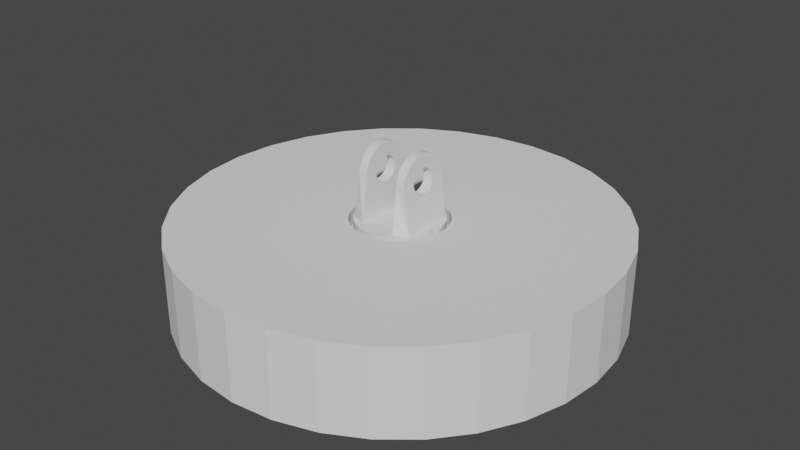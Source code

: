 # Source: RobotArmBase.blend  (saved by Blender 3.4.6; exported with 4.5.12 LTS)
import bpy
from mathutils import Matrix  # noqa: F401  (used for matrix-valued properties, if any)

bpy.ops.wm.read_factory_settings(use_empty=True)
scene = bpy.context.scene
scene.name = 'Scene'

# ---- collections
col_collection = bpy.data.collections.new('Collection'); scene.collection.children.link(col_collection)

# ---- world
world_world = bpy.data.worlds.new('World'); scene.world = world_world
world_world.use_nodes = True; world_world.node_tree.nodes.clear()
_N = world_world.node_tree.nodes; _L = world_world.node_tree.links
n0 = _N.new('ShaderNodeOutputWorld'); n0.name = 'World Output'; n0.location = (300, 300)
n1 = _N.new('ShaderNodeBackground'); n1.name = 'Background'; n1.location = (10, 300)
n1.inputs[0].default_value = (0.05088, 0.05088, 0.05088, 1.0)
_L.new(n1.outputs[0], n0.inputs[0])
n0.is_active_output = True
world_world.color = (0.05088, 0.05088, 0.05088)
world_world.use_sun_shadow = False
world_world.sun_shadow_jitter_overblur = 0.0

# ---- meshes
me_cylinder = bpy.data.meshes.new('Cylinder')
me_cylinder.from_pydata([(0.0, 1.0, -1.0), (0.0, 0.22, 0.6115), (0.0, 1.0, 1.0), (0.1951, 0.9808, -1.0), (0.04292, 0.2158, 0.6115), (0.1951, 0.9808, 1.0), (0.3827, 0.9239, -1.0), (0.08419, 0.2033, 0.6115), (0.3827, 0.9239, 1.0), (0.5556, 0.8315, -1.0), (0.1222, 0.1829, 0.6115), (0.5556, 0.8315, 1.0), (0.7071, 0.7071, -1.0), (0.1556, 0.1556, 0.6115), (0.7071, 0.7071, 1.0), (0.8315, 0.5556, -1.0), (0.1829, 0.1222, 0.6115), (0.8315, 0.5556, 1.0), (0.9239, 0.3827, -1.0), (0.2033, 0.08419, 0.6115), (0.9239, 0.3827, 1.0), (0.9808, 0.1951, -1.0), (0.2158, 0.04292, 0.6115), (0.9808, 0.1951, 1.0), (1.0, 0.0, -1.0), (0.22, 0.0, 0.6115), (1.0, 0.0, 1.0), (0.9808, -0.1951, -1.0), (0.2158, -0.04292, 0.6115), (0.9808, -0.1951, 1.0), (0.2033, -0.08419, 0.6115), (0.9239, -0.3827, -1.0), (0.9239, -0.3827, 1.0), (0.8315, -0.5556, -1.0), (0.1829, -0.1222, 0.6115), (0.8315, -0.5556, 1.0), (0.7071, -0.7071, -1.0), (0.1556, -0.1556, 0.6115), (0.7071, -0.7071, 1.0), (0.5556, -0.8315, -1.0), (0.1222, -0.1829, 0.6115), (0.5556, -0.8315, 1.0), (0.3827, -0.9239, -1.0), (0.08419, -0.2033, 0.6115), (0.3827, -0.9239, 1.0), (0.04292, -0.2158, 0.6115), (0.1951, -0.9808, -1.0), (0.1951, -0.9808, 1.0), (0.0, -1.0, -1.0), (0.0, -0.22, 0.6115), (0.0, -1.0, 1.0), (-0.1951, -0.9808, -1.0), (-0.04292, -0.2158, 0.6115), (-0.1951, -0.9808, 1.0), (-0.3827, -0.9239, -1.0), (-0.08419, -0.2033, 0.6115), (-0.3827, -0.9239, 1.0), (-0.5556, -0.8315, -1.0), (-0.1222, -0.1829, 0.6115), (-0.5556, -0.8315, 1.0), (-0.7071, -0.7071, -1.0), (-0.1556, -0.1556, 0.6115), (-0.7071, -0.7071, 1.0), (-0.8315, -0.5556, -1.0), (-0.1829, -0.1222, 0.6115), (-0.8315, -0.5556, 1.0), (-0.9239, -0.3827, -1.0), (-0.2033, -0.08419, 0.6115), (-0.9239, -0.3827, 1.0), (-0.9808, -0.1951, -1.0), (-0.2158, -0.04292, 0.6115), (-0.9808, -0.1951, 1.0), (-1.0, 0.0, -1.0), (-0.22, 0.0, 0.6115), (-1.0, 0.0, 1.0), (-0.9808, 0.1951, -1.0), (-0.2158, 0.04292, 0.6115), (-0.9808, 0.1951, 1.0), (-0.9239, 0.3827, -1.0), (-0.2033, 0.08419, 0.6115), (-0.9239, 0.3827, 1.0), (-0.8315, 0.5556, -1.0), (-0.1829, 0.1222, 0.6115), (-0.8315, 0.5556, 1.0), (-0.7071, 0.7071, -1.0), (-0.1556, 0.1556, 0.6115), (-0.7071, 0.7071, 1.0), (-0.5556, 0.8315, -1.0), (-0.1222, 0.1829, 0.6115), (-0.5556, 0.8315, 1.0), (-0.3827, 0.9239, -1.0), (-0.08419, 0.2033, 0.6115), (-0.3827, 0.9239, 1.0), (-0.1951, 0.9808, -1.0), (-0.04292, 0.2158, 0.6115), (-0.1951, 0.9808, 1.0), (-0.22, 0.0, 1.0), (-0.2158, 0.04292, 1.0), (-0.2158, -0.04292, 1.0), (-0.1829, -0.1222, 1.0), (-0.1829, 0.1222, 1.0), (-0.1556, -0.1556, 1.0), (-0.2033, -0.08419, 1.0), (-0.2033, 0.08419, 1.0), (-0.1222, -0.1829, 1.0), (-0.1222, 0.1829, 1.0), (-0.04292, 0.2158, 1.0), (0.04292, 0.2158, 1.0), (0.0, 0.22, 1.0), (-0.08419, -0.2033, 1.0), (-0.08419, 0.2033, 1.0), (-0.1556, 0.1556, 1.0), (-0.04292, -0.2158, 1.0), (0.04292, -0.2158, 1.0), (0.0, -0.22, 1.0), (0.1222, 0.1829, 1.0), (0.1222, -0.1829, 1.0), (0.08419, 0.2033, 1.0), (0.08419, -0.2033, 1.0), (0.1829, -0.1222, 1.0), (0.1829, 0.1222, 1.0), (0.22, 0.0, 1.0), (0.2158, -0.04292, 1.0), (0.2158, 0.04292, 1.0), (0.2033, 0.08419, 1.0), (0.1556, -0.1556, 1.0), (0.2033, -0.08419, 1.0), (0.1556, 0.1556, 1.0)], [], [(0, 2, 5, 3), (3, 5, 8, 6), (6, 8, 11, 9), (9, 11, 14, 12), (12, 14, 17, 15), (15, 17, 20, 18), (18, 20, 23, 21), (21, 23, 26, 24), (24, 26, 29, 27), (27, 29, 32, 31), (31, 32, 35, 33), (33, 35, 38, 36), (36, 38, 41, 39), (39, 41, 44, 42), (42, 44, 47, 46), (46, 47, 50, 48), (48, 50, 53, 51), (51, 53, 56, 54), (54, 56, 59, 57), (57, 59, 62, 60), (60, 62, 65, 63), (63, 65, 68, 66), (66, 68, 71, 69), (69, 71, 74, 72), (72, 74, 77, 75), (75, 77, 80, 78), (78, 80, 83, 81), (81, 83, 86, 84), (84, 86, 89, 87), (87, 89, 92, 90), (92, 89, 86, 83, 80, 103, 100, 111, 105, 110, 106, 108, 107, 117, 8, 5, 2, 95), (68, 65, 62, 59, 56, 53, 50, 47, 44, 41, 38, 35, 32, 29, 26, 23, 20, 17, 14, 11, 8, 117, 115, 127, 120, 124, 123, 121, 122, 126, 119, 125, 116, 118, 113, 114, 112, 109, 104, 101, 99, 102, 98, 96, 97, 103, 80, 77, 74, 71), (90, 92, 95, 93), (93, 95, 2, 0), (93, 0, 3, 6, 9, 12, 15, 18, 21, 24, 27, 31, 33, 36, 39, 42, 46, 48, 51, 54, 57, 60, 63, 66, 69, 72, 75, 78, 81, 84, 87, 90), (108, 1, 4, 107), (107, 4, 7, 117), (117, 7, 10, 115), (115, 10, 13, 127), (13, 16, 120, 127), (16, 19, 124, 120), (19, 22, 123, 124), (22, 25, 121, 123), (25, 28, 122, 121), (28, 30, 126, 122), (30, 34, 119, 126), (34, 37, 125, 119), (37, 40, 116, 125), (40, 43, 118, 116), (43, 45, 113, 118), (45, 49, 114, 113), (49, 52, 112, 114), (52, 55, 109, 112), (55, 58, 104, 109), (58, 61, 101, 104), (101, 61, 64, 99), (99, 64, 67, 102), (102, 67, 70, 98), (98, 70, 73, 96), (96, 73, 76, 97), (97, 76, 79, 103), (103, 79, 82, 100), (100, 82, 85, 111), (111, 85, 88, 105), (105, 88, 91, 110), (110, 91, 94, 106), (106, 94, 1, 108), (82, 79, 76, 73, 70, 67, 64, 61, 58, 55, 52, 49, 45, 43, 40, 37, 34, 30, 28, 25, 22, 19, 16, 13, 10, 7, 4, 1, 94, 91, 88, 85)])
me_cylinder.polygons.foreach_set('material_index', [0, 0, 0, 0, 0, 0, 0, 0, 0, 0, 0, 0, 0, 0, 0, 0, 0, 0, 0, 0, 0, 0, 0, 0, 0, 0, 0, 0, 0, 0, 0, 0, 0, 0, 0, 568, 568, 568, 568, 568, 568, 568, 568, 568, 568, 568, 568, 568, 568, 568, 568, 568, 568, 568, 568, 568, 568, 568, 568, 568, 568, 568, 568, 568, 568, 568, 568, 568])
_uv = me_cylinder.uv_layers.new(name='UVMap')
_uv.uv.foreach_set('vector', [1.0, 0.5, 1.0, 1.0, 0.9688, 1.0, 0.9688, 0.5, 0.9688, 0.5, 0.9688, 1.0, 0.9375, 1.0, 0.9375, 0.5, 0.9375, 0.5, 0.9375, 1.0, 0.9062, 1.0, 0.9062, 0.5, 0.9062, 0.5, 0.9062, 1.0, 0.875, 1.0, 0.875, 0.5, 0.875, 0.5, 0.875, 1.0, 0.8438, 1.0, 0.8438, 0.5, 0.8438, 0.5, 0.8438, 1.0, 0.8125, 1.0, 0.8125, 0.5, 0.8125, 0.5, 0.8125, 1.0, 0.7812, 1.0, 0.7812, 0.5, 0.7812, 0.5, 0.7812, 1.0, 0.75, 1.0, 0.75, 0.5, 0.75, 0.5, 0.75, 1.0, 0.7188, 1.0, 0.7188, 0.5, 0.7188, 0.5, 0.7188, 1.0, 0.6875, 1.0, 0.6875, 0.5, 0.6875, 0.5, 0.6875, 1.0, 0.6562, 1.0, 0.6562, 0.5, 0.6562, 0.5, 0.6562, 1.0, 0.625, 1.0, 0.625, 0.5, 0.625, 0.5, 0.625, 1.0, 0.5938, 1.0, 0.5938, 0.5, 0.5938, 0.5, 0.5938, 1.0, 0.5625, 1.0, 0.5625, 0.5, 0.5625, 0.5, 0.5625, 1.0, 0.5312, 1.0, 0.5312, 0.5, 0.5312, 0.5, 0.5312, 1.0, 0.5, 1.0, 0.5, 0.5, 0.5, 0.5, 0.5, 1.0, 0.4688, 1.0, 0.4688, 0.5, 0.4688, 0.5, 0.4688, 1.0, 0.4375, 1.0, 0.4375, 0.5, 0.4375, 0.5, 0.4375, 1.0, 0.4062, 1.0, 0.4062, 0.5, 0.4062, 0.5, 0.4062, 1.0, 0.375, 1.0, 0.375, 0.5, 0.375, 0.5, 0.375, 1.0, 0.3438, 1.0, 0.3438, 0.5, 0.3438, 0.5, 0.3438, 1.0, 0.3125, 1.0, 0.3125, 0.5, 0.3125, 0.5, 0.3125, 1.0, 0.2812, 1.0, 0.2812, 0.5, 0.2812, 0.5, 0.2812, 1.0, 0.25, 1.0, 0.25, 0.5, 0.25, 0.5, 0.25, 1.0, 0.2188, 1.0, 0.2188, 0.5, 0.2188, 0.5, 0.2188, 1.0, 0.1875, 1.0, 0.1875, 0.5, 0.1875, 0.5, 0.1875, 1.0, 0.1562, 1.0, 0.1562, 0.5, 0.1562, 0.5, 0.1562, 1.0, 0.125, 1.0, 0.125, 0.5, 0.125, 0.5, 0.125, 1.0, 0.09375, 1.0, 0.09375, 0.5, 0.09375, 0.5, 0.09375, 1.0, 0.0625, 1.0, 0.0625, 0.5, 0.1582, 0.4717, 0.1167, 0.4496, 0.08029, 0.4197, 0.05045, 0.3833, 0.02827, 0.3418, 0.2012, 0.2702, 0.2061, 0.2793, 0.2127, 0.2873, 0.2207, 0.2939, 0.2298, 0.2988, 0.2397, 0.3018, 0.25, 0.3028, 0.2603, 0.3018, 0.2702, 0.2988, 0.3418, 0.4717, 0.2968, 0.4854, 0.25, 0.49, 0.2032, 0.4854, 0.02827, 0.1582, 0.05045, 0.1167, 0.08029, 0.08029, 0.1167, 0.05045, 0.1582, 0.02827, 0.2032, 0.01461, 0.25, 0.01, 0.2968, 0.01461, 0.3418, 0.02827, 0.3833, 0.05045, 0.4197, 0.08029, 0.4496, 0.1167, 0.4717, 0.1582, 0.4854, 0.2032, 0.49, 0.25, 0.4854, 0.2968, 0.4717, 0.3418, 0.4496, 0.3833, 0.4197, 0.4197, 0.3833, 0.4496, 0.3418, 0.4717, 0.2702, 0.2988, 0.2793, 0.2939, 0.2873, 0.2873, 0.2939, 0.2793, 0.2988, 0.2702, 0.3018, 0.2603, 0.3028, 0.25, 0.3018, 0.2397, 0.2988, 0.2298, 0.2939, 0.2207, 0.2873, 0.2127, 0.2793, 0.2061, 0.2702, 0.2012, 0.2603, 0.1982, 0.25, 0.1972, 0.2397, 0.1982, 0.2298, 0.2012, 0.2207, 0.2061, 0.2127, 0.2127, 0.2061, 0.2207, 0.2012, 0.2298, 0.1982, 0.2397, 0.1972, 0.25, 0.1982, 0.2603, 0.2012, 0.2702, 0.02827, 0.3418, 0.01461, 0.2968, 0.01, 0.25, 0.01461, 0.2032, 0.0625, 0.5, 0.0625, 1.0, 0.03125, 1.0, 0.03125, 0.5, 0.03125, 0.5, 0.03125, 1.0, 0.0, 1.0, 0.0, 0.5, 0.7032, 0.4854, 0.75, 0.49, 0.7968, 0.4854, 0.8418, 0.4717, 0.8833, 0.4496, 0.9197, 0.4197, 0.9496, 0.3833, 0.9717, 0.3418, 0.9854, 0.2968, 0.99, 0.25, 0.9854, 0.2032, 0.9717, 0.1582, 0.9496, 0.1167, 0.9197, 0.08029, 0.8833, 0.05045, 0.8418, 0.02827, 0.7968, 0.01461, 0.75, 0.01, 0.7032, 0.01461, 0.6582, 0.02827, 0.6167, 0.05045, 0.5803, 0.08029, 0.5504, 0.1167, 0.5283, 0.1582, 0.5146, 0.2032, 0.51, 0.25, 0.5146, 0.2968, 0.5283, 0.3418, 0.5504, 0.3833, 0.5803, 0.4197, 0.6167, 0.4496, 0.6582, 0.4717, 1.0, 0.9856, 1.0, 0.5, 0.9688, 0.5, 0.9688, 0.9856, 0.9688, 0.9856, 0.9688, 0.5, 0.9375, 0.5, 0.9375, 0.9856, 0.9375, 0.9856, 0.9375, 0.5, 0.9062, 0.5, 0.9062, 0.9856, 0.9062, 0.9856, 0.9062, 0.5, 0.875, 0.5, 0.875, 0.9856, 0.875, 0.5, 0.8438, 0.5, 0.8438, 0.9856, 0.875, 0.9856, 0.8438, 0.5, 0.8125, 0.5, 0.8125, 0.9856, 0.8438, 0.9856, 0.8125, 0.5, 0.7812, 0.5, 0.7812, 0.9856, 0.8125, 0.9856, 0.7812, 0.5, 0.75, 0.5, 0.75, 0.9856, 0.7812, 0.9856, 0.75, 0.5, 0.7188, 0.5, 0.7188, 0.9856, 0.75, 0.9856, 0.7188, 0.5, 0.6875, 0.5, 0.6875, 0.9856, 0.7188, 0.9856, 0.6875, 0.5, 0.6562, 0.5, 0.6562, 0.9856, 0.6875, 0.9856, 0.6562, 0.5, 0.625, 0.5, 0.625, 0.9856, 0.6562, 0.9856, 0.625, 0.5, 0.5938, 0.5, 0.5938, 0.9856, 0.625, 0.9856, 0.5938, 0.5, 0.5625, 0.5, 0.5625, 0.9856, 0.5938, 0.9856, 0.5625, 0.5, 0.5312, 0.5, 0.5312, 0.9856, 0.5625, 0.9856, 0.5312, 0.5, 0.5, 0.5, 0.5, 0.9856, 0.5312, 0.9856, 0.5, 0.5, 0.4688, 0.5, 0.4688, 0.9856, 0.5, 0.9856, 0.4688, 0.5, 0.4375, 0.5, 0.4375, 0.9856, 0.4688, 0.9856, 0.4375, 0.5, 0.4062, 0.5, 0.4062, 0.9856, 0.4375, 0.9856, 0.4062, 0.5, 0.375, 0.5, 0.375, 0.9856, 0.4062, 0.9856, 0.375, 0.9856, 0.375, 0.5, 0.3438, 0.5, 0.3438, 0.9856, 0.3438, 0.9856, 0.3438, 0.5, 0.3125, 0.5, 0.3125, 0.9856, 0.3125, 0.9856, 0.3125, 0.5, 0.2812, 0.5, 0.2812, 0.9856, 0.2812, 0.9856, 0.2812, 0.5, 0.25, 0.5, 0.25, 0.9856, 0.25, 0.9856, 0.25, 0.5, 0.2188, 0.5, 0.2188, 0.9856, 0.2188, 0.9856, 0.2188, 0.5, 0.1875, 0.5, 0.1875, 0.9856, 0.1875, 0.9856, 0.1875, 0.5, 0.1562, 0.5, 0.1562, 0.9856, 0.1562, 0.9856, 0.1562, 0.5, 0.125, 0.5, 0.125, 0.9856, 0.125, 0.9856, 0.125, 0.5, 0.09375, 0.5, 0.09375, 0.9856, 0.09375, 0.9856, 0.09375, 0.5, 0.0625, 0.5, 0.0625, 0.9856, 0.0625, 0.9856, 0.0625, 0.5, 0.03125, 0.5, 0.03125, 0.9856, 0.03125, 0.9856, 0.03125, 0.5, 0.0, 0.5, 0.0, 0.9856, 0.5504, 0.3833, 0.5283, 0.3418, 0.5146, 0.2968, 0.51, 0.25, 0.5146, 0.2032, 0.5283, 0.1582, 0.5504, 0.1167, 0.5803, 0.08029, 0.6167, 0.05045, 0.6582, 0.02827, 0.7032, 0.01461, 0.75, 0.01, 0.7968, 0.01461, 0.8418, 0.02827, 0.8833, 0.05045, 0.9197, 0.08029, 0.9496, 0.1167, 0.9717, 0.1582, 0.9854, 0.2032, 0.99, 0.25, 0.9854, 0.2968, 0.9717, 0.3418, 0.9496, 0.3833, 0.9197, 0.4197, 0.8833, 0.4496, 0.8418, 0.4717, 0.7968, 0.4854, 0.75, 0.49, 0.7032, 0.4854, 0.6582, 0.4717, 0.6167, 0.4496, 0.5803, 0.4197])
me_cylinder.update()
me_cube_001 = bpy.data.meshes.new('Cube.001')
me_cube_001.from_pydata([(-1.0, -3.634, -1.0), (-1.0, -2.984, 4.2), (-1.0, 3.873, -1.0), (-1.0, 3.114, 4.2), (2.459, -2.984, -1.0), (1.0, -2.984, 4.2), (2.459, 3.114, -1.0), (1.0, 3.114, 4.2), (-1.0, -1.456, 4.016), (-1.0, -1.341, 3.442), (-1.0, -1.438, 4.2), (-1.0, -1.427, 3.724), (-1.0, -1.016, 2.956), (-1.0, -0.2482, 2.545), (-1.0, -0.5296, 2.63), (-1.0, -0.789, 2.769), (-1.0, -1.203, 3.183), (-1.0, 0.337, 2.545), (-1.0, 1.105, 2.956), (-1.0, 0.8778, 2.769), (-1.0, 0.6184, 2.63), (-1.0, 1.43, 3.442), (-1.0, 1.544, 4.016), (-1.0, 1.526, 4.2), (-1.0, 1.292, 3.183), (-1.0, 1.516, 3.724), (-1.0, 0.04439, 2.516), (1.052, -1.456, 4.016), (1.0, -1.438, 4.2), (1.213, -1.341, 3.442), (1.285, -1.203, 3.183), (1.134, -1.427, 3.724), (1.401, -0.789, 2.769), (1.349, -1.016, 2.956), (1.464, -0.2482, 2.545), (1.44, -0.5296, 2.63), (1.44, 0.6184, 2.63), (1.464, 0.337, 2.545), (1.349, 1.105, 2.956), (1.401, 0.8778, 2.769), (1.134, 1.516, 3.724), (1.213, 1.43, 3.442), (1.052, 1.544, 4.016), (1.0, 1.526, 4.2), (1.285, 1.292, 3.183), (1.472, 0.04439, 2.516)], [], [(23, 3, 2, 0, 1, 10, 8, 11, 9, 16, 12, 15, 14, 13, 26, 17, 20, 19, 18, 24, 21, 25, 22), (2, 3, 7, 6), (5, 4, 6, 7, 43, 42, 40, 41, 44, 38, 39, 36, 37, 45, 34, 35, 32, 33, 30, 29, 31, 27, 28), (4, 5, 1, 0), (2, 6, 4, 0), (10, 1, 5, 28), (43, 7, 3, 23), (22, 25, 40, 42), (25, 21, 41, 40), (21, 24, 44, 41), (24, 18, 38, 44), (18, 19, 39, 38), (19, 20, 36, 39), (20, 17, 37, 36), (17, 26, 45, 37), (45, 26, 13, 34), (34, 13, 14, 35), (35, 14, 15, 32), (32, 15, 12, 33), (33, 12, 16, 30), (30, 16, 9, 29), (29, 9, 11, 31), (31, 11, 8, 27), (27, 8, 10, 28), (23, 22, 42, 43)])
me_cube_001.polygons.foreach_set('material_index', [0, 0, 0, 0, 0, 0, 0, 568, 568, 568, 568, 568, 568, 568, 568, 568, 568, 568, 568, 568, 568, 568, 568, 568, 568])
_uv = me_cube_001.uv_layers.new(name='UVMap')
_uv.uv.foreach_set('vector', [0.625, 0.1849, 0.625, 0.25, 0.375, 0.25, 0.375, 0.0, 0.625, 0.0, 0.625, 0.0634, 0.6162, 0.06285, 0.6021, 0.06442, 0.5886, 0.06832, 0.5761, 0.07428, 0.5652, 0.082, 0.5562, 0.09114, 0.5495, 0.1014, 0.5454, 0.1123, 0.544, 0.1236, 0.5454, 0.1349, 0.5495, 0.1459, 0.5562, 0.1562, 0.5652, 0.1654, 0.5761, 0.1733, 0.5886, 0.1794, 0.6021, 0.1835, 0.6162, 0.1853, 0.375, 0.25, 0.625, 0.25, 0.625, 0.5, 0.375, 0.5, 0.625, 0.75, 0.375, 0.75, 0.375, 0.5, 0.625, 0.5, 0.625, 0.5651, 0.6162, 0.5644, 0.6021, 0.5655, 0.5886, 0.569, 0.5761, 0.5747, 0.5652, 0.5824, 0.5562, 0.5917, 0.5495, 0.6023, 0.5454, 0.6139, 0.544, 0.6258, 0.5454, 0.6378, 0.5495, 0.6494, 0.5562, 0.66, 0.5652, 0.6693, 0.5761, 0.677, 0.5886, 0.6827, 0.6021, 0.6862, 0.6162, 0.6873, 0.625, 0.6866, 0.375, 0.75, 0.625, 0.75, 0.625, 1.0, 0.375, 1.0, 0.125, 0.5, 0.375, 0.5, 0.375, 0.75, 0.125, 0.75, 0.875, 0.6866, 0.875, 0.75, 0.625, 0.75, 0.625, 0.6866, 0.625, 0.5651, 0.625, 0.5, 0.875, 0.5, 0.875, 0.5651, 1.0, 0.8796, 0.9688, 0.8796, 0.9688, 0.9419, 1.0, 0.9395, 0.9688, 0.8796, 0.9375, 0.8796, 0.9375, 0.9442, 0.9688, 0.9419, 0.9375, 0.8796, 0.9062, 0.8796, 0.9062, 0.9463, 0.9375, 0.9442, 0.9062, 0.8796, 0.875, 0.8796, 0.875, 0.9482, 0.9062, 0.9463, 0.875, 0.8796, 0.8438, 0.8796, 0.8438, 0.9497, 0.875, 0.9482, 0.8438, 0.8796, 0.8125, 0.8796, 0.8125, 0.9509, 0.8438, 0.9497, 0.8125, 0.8796, 0.7812, 0.8796, 0.7812, 0.9516, 0.8125, 0.9509, 0.7812, 0.8796, 0.75, 0.8796, 0.75, 0.9518, 0.7812, 0.9516, 0.75, 0.9518, 0.75, 0.8796, 0.7188, 0.8796, 0.7188, 0.9516, 0.7188, 0.9516, 0.7188, 0.8796, 0.6875, 0.8796, 0.6875, 0.9509, 0.6875, 0.9509, 0.6875, 0.8796, 0.6562, 0.8796, 0.6562, 0.9497, 0.6562, 0.9497, 0.6562, 0.8796, 0.625, 0.8796, 0.625, 0.9482, 0.625, 0.9482, 0.625, 0.8796, 0.5938, 0.8796, 0.5938, 0.9463, 0.5938, 0.9463, 0.5938, 0.8796, 0.5625, 0.8796, 0.5625, 0.9442, 0.5625, 0.9442, 0.5625, 0.8796, 0.5312, 0.8796, 0.5312, 0.9419, 0.5312, 0.9419, 0.5312, 0.8796, 0.5, 0.8796, 0.5, 0.9395, 0.5, 0.9395, 0.5, 0.8796, 0.4804, 0.8796, 0.4804, 0.938, 0.01962, 0.8796, 0.0, 0.8796, 0.0, 0.9395, 0.01962, 0.938])
me_cube_001.update()
me_cube_002 = bpy.data.meshes.new('Cube.002')
me_cube_002.from_pydata([(-2.354, -2.984, -1.0), (-1.0, -2.984, 4.2), (-2.354, 3.114, -1.0), (-1.0, 3.114, 4.2), (1.0, -3.739, -1.0), (1.0, -2.984, 4.2), (1.0, 3.902, -1.0), (1.0, 3.114, 4.2), (-1.048, -1.456, 4.016), (-1.124, -1.427, 3.724), (-1.0, -1.438, 4.2), (-1.197, -1.341, 3.442), (-1.324, -1.016, 2.956), (-1.265, -1.203, 3.183), (-1.409, -0.5296, 2.63), (-1.373, -0.789, 2.769), (-1.431, -0.2482, 2.545), (-1.431, 0.337, 2.545), (-1.438, 0.04439, 2.516), (-1.373, 0.8778, 2.769), (-1.409, 0.6184, 2.63), (-1.197, 1.43, 3.442), (-1.265, 1.292, 3.183), (-1.048, 1.544, 4.016), (-1.124, 1.516, 3.724), (-1.0, 1.526, 4.2), (-1.324, 1.105, 2.956), (1.0, -1.456, 4.016), (1.0, -1.438, 4.2), (1.0, -1.341, 3.442), (1.0, -1.427, 3.724), (1.0, -1.016, 2.956), (1.0, -0.2482, 2.545), (1.0, -0.5296, 2.63), (1.0, -0.789, 2.769), (1.0, -1.203, 3.183), (1.0, 0.337, 2.545), (1.0, 1.105, 2.956), (1.0, 0.8778, 2.769), (1.0, 0.6184, 2.63), (1.0, 1.43, 3.442), (1.0, 1.544, 4.016), (1.0, 1.526, 4.2), (1.0, 1.292, 3.183), (1.0, 1.516, 3.724), (1.0, 0.04439, 2.516)], [], [(23, 25, 3, 2, 0, 1, 10, 8, 9, 11, 13, 12, 15, 14, 16, 18, 17, 20, 19, 26, 22, 21, 24), (2, 3, 7, 6), (28, 5, 4, 6, 7, 42, 41, 44, 40, 43, 37, 38, 39, 36, 45, 32, 33, 34, 31, 35, 29, 30, 27), (4, 5, 1, 0), (2, 6, 4, 0), (10, 1, 5, 28), (42, 7, 3, 25), (41, 23, 24, 44), (44, 24, 21, 40), (40, 21, 22, 43), (43, 22, 26, 37), (37, 26, 19, 38), (38, 19, 20, 39), (39, 20, 17, 36), (36, 17, 18, 45), (18, 16, 32, 45), (16, 14, 33, 32), (14, 15, 34, 33), (15, 12, 31, 34), (13, 35, 31, 12), (11, 29, 35, 13), (9, 30, 29, 11), (8, 27, 30, 9), (28, 27, 8, 10), (25, 23, 41, 42)])
me_cube_002.polygons.foreach_set('material_index', [0, 0, 0, 0, 0, 0, 0, 568, 568, 568, 568, 568, 568, 568, 568, 568, 568, 568, 568, 568, 568, 568, 568, 568, 568])
_uv = me_cube_002.uv_layers.new(name='UVMap')
_uv.uv.foreach_set('vector', [0.6162, 0.1856, 0.625, 0.1849, 0.625, 0.25, 0.375, 0.25, 0.375, 0.0, 0.625, 0.0, 0.625, 0.0634, 0.6162, 0.06266, 0.6021, 0.06384, 0.5886, 0.06734, 0.5761, 0.07302, 0.5652, 0.08067, 0.5562, 0.08999, 0.5495, 0.1006, 0.5454, 0.1122, 0.544, 0.1242, 0.5454, 0.1361, 0.5495, 0.1477, 0.5562, 0.1583, 0.5652, 0.1676, 0.5761, 0.1753, 0.5886, 0.181, 0.6021, 0.1845, 0.375, 0.25, 0.625, 0.25, 0.625, 0.5, 0.375, 0.5, 0.625, 0.6866, 0.625, 0.75, 0.375, 0.75, 0.375, 0.5, 0.625, 0.5, 0.625, 0.5651, 0.6162, 0.5647, 0.6021, 0.5664, 0.5886, 0.5705, 0.5761, 0.5766, 0.5652, 0.5844, 0.5562, 0.5936, 0.5495, 0.6038, 0.5454, 0.6147, 0.544, 0.626, 0.5454, 0.6372, 0.5495, 0.6481, 0.5562, 0.6583, 0.5652, 0.6675, 0.5761, 0.6753, 0.5886, 0.6814, 0.6021, 0.6854, 0.6162, 0.6871, 0.375, 0.75, 0.625, 0.75, 0.625, 1.0, 0.375, 1.0, 0.125, 0.5, 0.375, 0.5, 0.375, 0.75, 0.125, 0.75, 0.875, 0.6866, 0.875, 0.75, 0.625, 0.75, 0.625, 0.6866, 0.625, 0.5651, 0.625, 0.5, 0.875, 0.5, 0.875, 0.5651, 1.0, 0.6459, 1.0, 0.5861, 0.9687, 0.5839, 0.9688, 0.6459, 0.9688, 0.6459, 0.9687, 0.5839, 0.9375, 0.5818, 0.9375, 0.6459, 0.9375, 0.6459, 0.9375, 0.5818, 0.9062, 0.5798, 0.9062, 0.6459, 0.9062, 0.6459, 0.9062, 0.5798, 0.875, 0.5781, 0.875, 0.6459, 0.875, 0.6459, 0.875, 0.5781, 0.8438, 0.5767, 0.8438, 0.6459, 0.8438, 0.6459, 0.8438, 0.5767, 0.8125, 0.5756, 0.8125, 0.6459, 0.8125, 0.6459, 0.8125, 0.5756, 0.7812, 0.575, 0.7812, 0.6459, 0.7812, 0.6459, 0.7812, 0.575, 0.75, 0.5747, 0.75, 0.6459, 0.75, 0.5747, 0.7188, 0.575, 0.7188, 0.6459, 0.75, 0.6459, 0.7188, 0.575, 0.6875, 0.5756, 0.6875, 0.6459, 0.7188, 0.6459, 0.6875, 0.5756, 0.6562, 0.5767, 0.6562, 0.6459, 0.6875, 0.6459, 0.6562, 0.5767, 0.625, 0.5781, 0.625, 0.6459, 0.6562, 0.6459, 0.5938, 0.5798, 0.5938, 0.6459, 0.625, 0.6459, 0.625, 0.5781, 0.5625, 0.5818, 0.5625, 0.6459, 0.5938, 0.6459, 0.5938, 0.5798, 0.5312, 0.5839, 0.5312, 0.6459, 0.5625, 0.6459, 0.5625, 0.5818, 0.5, 0.5861, 0.5, 0.6459, 0.5312, 0.6459, 0.5312, 0.5839, 0.4804, 0.6459, 0.5, 0.6459, 0.5, 0.5861, 0.4804, 0.5875, 0.01962, 0.5875, 0.0, 0.5861, 0.0, 0.6459, 0.01962, 0.6459])
me_cube_002.update()
me_cylinder_002 = bpy.data.meshes.new('Cylinder.002')
me_cylinder_002.from_pydata([(-1.452e-08, 1.0, 0.01314), (0.0, 1.0, 1.0), (0.1951, 0.9808, 0.01314), (0.1951, 0.9808, 1.0), (0.3827, 0.9239, 0.01314), (0.3827, 0.9239, 1.0), (0.5556, 0.8315, 0.01314), (0.5556, 0.8315, 1.0), (0.7071, 0.7071, 0.01314), (0.7071, 0.7071, 1.0), (0.8315, 0.5556, 0.01314), (0.8315, 0.5556, 1.0), (0.9239, 0.3827, 0.01314), (0.9239, 0.3827, 1.0), (0.9808, 0.1951, 0.01314), (0.9808, 0.1951, 1.0), (1.0, 9.313e-10, 0.01314), (1.0, 9.313e-10, 1.0), (0.9808, -0.1951, 0.01314), (0.9808, -0.1951, 1.0), (0.9239, -0.3827, 0.01314), (0.9239, -0.3827, 1.0), (0.8315, -0.5556, 0.01314), (0.8315, -0.5556, 1.0), (0.7071, -0.7071, 0.01314), (0.7071, -0.7071, 1.0), (0.5556, -0.8315, 0.01314), (0.5556, -0.8315, 1.0), (0.3827, -0.9239, 0.01314), (0.3827, -0.9239, 1.0), (0.1951, -0.9808, 0.01314), (0.1951, -0.9808, 1.0), (-1.452e-08, -1.0, 0.01314), (0.0, -1.0, 1.0), (-0.1951, -0.9808, 0.01314), (-0.1951, -0.9808, 1.0), (-0.3827, -0.9239, 0.01314), (-0.3827, -0.9239, 1.0), (-0.5556, -0.8315, 0.01314), (-0.5556, -0.8315, 1.0), (-0.7071, -0.7071, 0.01314), (-0.7071, -0.7071, 1.0), (-0.8315, -0.5556, 0.01314), (-0.8315, -0.5556, 1.0), (-0.9239, -0.3827, 0.01314), (-0.9239, -0.3827, 1.0), (-0.9808, -0.1951, 0.01314), (-0.9808, -0.1951, 1.0), (-1.0, 9.313e-10, 0.01314), (-1.0, 9.313e-10, 1.0), (-0.9808, 0.1951, 0.01314), (-0.9808, 0.1951, 1.0), (-0.9239, 0.3827, 0.01314), (-0.9239, 0.3827, 1.0), (-0.8315, 0.5556, 0.01314), (-0.8315, 0.5556, 1.0), (-0.7071, 0.7071, 0.01314), (-0.7071, 0.7071, 1.0), (-0.5556, 0.8315, 0.01314), (-0.5556, 0.8315, 1.0), (-0.3827, 0.9239, 0.01314), (-0.3827, 0.9239, 1.0), (-0.1951, 0.9808, 0.01314), (-0.1951, 0.9808, 1.0), (-0.4918, 9.313e-10, 1.0), (-0.4544, -0.1882, 1.0), (-0.4824, -0.09595, 1.0), (-0.4824, 0.09595, 1.0), (-0.3478, -0.3478, 1.0), (-0.4089, -0.2732, 1.0), (-0.4089, 0.2732, 1.0), (-0.4544, 0.1882, 1.0), (-0.2732, -0.4089, 1.0), (-0.2732, 0.4089, 1.0), (-0.09595, 0.4824, 1.0), (0.09595, 0.4824, 1.0), (6.354e-08, 0.4918, 1.0), (-0.1882, 0.4544, 1.0), (-0.3478, 0.3478, 1.0), (-0.1882, -0.4544, 1.0), (6.354e-08, -0.4918, 1.0), (0.09595, -0.4824, 1.0), (-0.09595, -0.4824, 1.0), (0.1882, 0.4544, 1.0), (0.2732, -0.4089, 1.0), (0.1882, -0.4544, 1.0), (0.2732, 0.4089, 1.0), (0.3478, 0.3478, 1.0), (0.4089, -0.2732, 1.0), (0.4089, 0.2732, 1.0), (0.4918, 9.313e-10, 1.0), (0.4824, 0.09595, 1.0), (0.4544, -0.1882, 1.0), (0.4824, -0.09595, 1.0), (0.4544, 0.1882, 1.0), (0.3478, -0.3478, 1.0), (-0.09595, 0.4824, 0.01314), (7.522e-08, 0.4918, 0.01314), (0.09595, 0.4824, 0.01314), (0.1882, -0.4544, 0.01314), (0.2732, 0.4089, 0.01314), (0.2732, -0.4089, 0.01314), (0.1882, 0.4544, 0.01314), (0.09595, -0.4824, 0.01314), (0.4089, -0.2732, 0.01314), (0.3478, -0.3478, 0.01314), (0.4089, 0.2732, 0.01314), (0.4918, 9.313e-10, 0.01314), (0.4824, 0.09595, 0.01314), (0.4544, -0.1882, 0.01314), (0.4824, -0.09595, 0.01314), (0.4544, 0.1882, 0.01314), (0.3478, 0.3478, 0.01314), (-0.4918, 9.313e-10, 0.01314), (-0.4544, -0.1882, 0.01314), (-0.4824, -0.09595, 0.01314), (-0.4824, 0.09595, 0.01314), (-0.4089, -0.2732, 0.01314), (-0.4089, 0.2732, 0.01314), (-0.3478, -0.3478, 0.01314), (-0.4544, 0.1882, 0.01314), (-0.1882, 0.4544, 0.01314), (-0.2732, -0.4089, 0.01314), (-0.2732, 0.4089, 0.01314), (7.522e-08, -0.4918, 0.01314), (-0.09595, -0.4824, 0.01314), (-0.1882, -0.4544, 0.01314), (-0.3478, 0.3478, 0.01314)], [], [(0, 1, 3, 2), (2, 3, 5, 4), (4, 5, 7, 6), (6, 7, 9, 8), (8, 9, 11, 10), (10, 11, 13, 12), (12, 13, 15, 14), (14, 15, 17, 16), (16, 17, 19, 18), (18, 19, 21, 20), (20, 21, 23, 22), (22, 23, 25, 24), (24, 25, 27, 26), (26, 27, 29, 28), (28, 29, 31, 30), (30, 31, 33, 32), (32, 33, 35, 34), (34, 35, 37, 36), (36, 37, 39, 38), (38, 39, 41, 40), (40, 41, 43, 42), (42, 43, 45, 44), (44, 45, 47, 46), (46, 47, 49, 48), (48, 49, 51, 50), (50, 51, 53, 52), (52, 53, 55, 54), (54, 55, 57, 56), (56, 57, 59, 58), (58, 59, 61, 60), (61, 59, 57, 55, 53, 51, 49, 47, 45, 43, 41, 39, 37, 35, 33, 31, 29, 27, 25, 23, 21, 92, 88, 95, 84, 85, 81, 80, 82, 79, 72, 68, 69, 65, 66, 64, 67, 71, 70, 78, 73, 77, 74, 76, 75, 83, 5, 3, 1, 63), (13, 11, 9, 7, 5, 83, 86, 87, 89, 94, 91, 90, 93, 92, 21, 19, 17, 15), (60, 61, 63, 62), (62, 63, 1, 0), (62, 0, 2, 4, 6, 8, 10, 12, 14, 108, 111, 106, 112, 100, 102, 98, 97, 96, 121, 123, 127, 118, 120, 116, 113, 115, 114, 117, 119, 122, 126, 125, 124, 103, 30, 32, 34, 36, 38, 40, 42, 44, 46, 48, 50, 52, 54, 56, 58, 60), (108, 14, 16, 18, 20, 22, 24, 26, 28, 30, 103, 99, 101, 105, 104, 109, 110, 107), (98, 75, 76, 97), (83, 75, 98, 102), (100, 86, 83, 102), (112, 87, 86, 100), (89, 87, 112, 106), (94, 89, 106, 111), (91, 94, 111, 108), (90, 91, 108, 107), (93, 90, 107, 110), (92, 93, 110, 109), (88, 92, 109, 104), (95, 88, 104, 105), (84, 95, 105, 101), (85, 84, 101, 99), (81, 85, 99, 103), (80, 81, 103, 124), (82, 80, 124, 125), (79, 82, 125, 126), (72, 79, 126, 122), (68, 72, 122, 119), (117, 69, 68, 119), (114, 65, 69, 117), (115, 66, 65, 114), (113, 64, 66, 115), (116, 67, 64, 113), (120, 71, 67, 116), (118, 70, 71, 120), (127, 78, 70, 118), (123, 73, 78, 127), (121, 77, 73, 123), (96, 74, 77, 121), (97, 76, 74, 96)])
me_cylinder_002.polygons.foreach_set('material_index', [0, 0, 0, 0, 0, 0, 0, 0, 0, 0, 0, 0, 0, 0, 0, 0, 0, 0, 0, 0, 0, 0, 0, 0, 0, 0, 0, 0, 0, 0, 0, 0, 0, 0, 0, 0, 568, 568, 568, 568, 568, 568, 568, 568, 568, 568, 568, 568, 568, 568, 568, 568, 568, 568, 568, 568, 568, 568, 568, 568, 568, 568, 568, 568, 568, 568, 568, 568])
_uv = me_cylinder_002.uv_layers.new(name='UVMap')
_uv.uv.foreach_set('vector', [1.0, 0.5, 1.0, 1.0, 0.9688, 1.0, 0.9688, 0.5, 0.9688, 0.5, 0.9688, 1.0, 0.9375, 1.0, 0.9375, 0.5, 0.9375, 0.5, 0.9375, 1.0, 0.9062, 1.0, 0.9062, 0.5, 0.9062, 0.5, 0.9062, 1.0, 0.875, 1.0, 0.875, 0.5, 0.875, 0.5, 0.875, 1.0, 0.8438, 1.0, 0.8438, 0.5, 0.8438, 0.5, 0.8438, 1.0, 0.8125, 1.0, 0.8125, 0.5, 0.8125, 0.5, 0.8125, 1.0, 0.7812, 1.0, 0.7812, 0.5, 0.7812, 0.5, 0.7812, 1.0, 0.75, 1.0, 0.75, 0.5, 0.75, 0.5, 0.75, 1.0, 0.7188, 1.0, 0.7188, 0.5, 0.7188, 0.5, 0.7188, 1.0, 0.6875, 1.0, 0.6875, 0.5, 0.6875, 0.5, 0.6875, 1.0, 0.6562, 1.0, 0.6562, 0.5, 0.6562, 0.5, 0.6562, 1.0, 0.625, 1.0, 0.625, 0.5, 0.625, 0.5, 0.625, 1.0, 0.5938, 1.0, 0.5938, 0.5, 0.5938, 0.5, 0.5938, 1.0, 0.5625, 1.0, 0.5625, 0.5, 0.5625, 0.5, 0.5625, 1.0, 0.5312, 1.0, 0.5312, 0.5, 0.5312, 0.5, 0.5312, 1.0, 0.5, 1.0, 0.5, 0.5, 0.5, 0.5, 0.5, 1.0, 0.4688, 1.0, 0.4688, 0.5, 0.4688, 0.5, 0.4688, 1.0, 0.4375, 1.0, 0.4375, 0.5, 0.4375, 0.5, 0.4375, 1.0, 0.4062, 1.0, 0.4062, 0.5, 0.4062, 0.5, 0.4062, 1.0, 0.375, 1.0, 0.375, 0.5, 0.375, 0.5, 0.375, 1.0, 0.3438, 1.0, 0.3438, 0.5, 0.3438, 0.5, 0.3438, 1.0, 0.3125, 1.0, 0.3125, 0.5, 0.3125, 0.5, 0.3125, 1.0, 0.2812, 1.0, 0.2812, 0.5, 0.2812, 0.5, 0.2812, 1.0, 0.25, 1.0, 0.25, 0.5, 0.25, 0.5, 0.25, 1.0, 0.2188, 1.0, 0.2188, 0.5, 0.2188, 0.5, 0.2188, 1.0, 0.1875, 1.0, 0.1875, 0.5, 0.1875, 0.5, 0.1875, 1.0, 0.1562, 1.0, 0.1562, 0.5, 0.1562, 0.5, 0.1562, 1.0, 0.125, 1.0, 0.125, 0.5, 0.125, 0.5, 0.125, 1.0, 0.09375, 1.0, 0.09375, 0.5, 0.09375, 0.5, 0.09375, 1.0, 0.0625, 1.0, 0.0625, 0.5, 0.1582, 0.4717, 0.1167, 0.4496, 0.08029, 0.4197, 0.05045, 0.3833, 0.02827, 0.3418, 0.01461, 0.2968, 0.01, 0.25, 0.01461, 0.2032, 0.02827, 0.1582, 0.05045, 0.1167, 0.08029, 0.08029, 0.1167, 0.05045, 0.1582, 0.02827, 0.2032, 0.01461, 0.25, 0.01, 0.2968, 0.01461, 0.3418, 0.02827, 0.3833, 0.05045, 0.4197, 0.08029, 0.4496, 0.1167, 0.4717, 0.1582, 0.359, 0.2048, 0.3481, 0.1844, 0.3335, 0.1665, 0.3156, 0.1519, 0.2952, 0.141, 0.273, 0.1342, 0.25, 0.132, 0.227, 0.1342, 0.2048, 0.141, 0.1844, 0.1519, 0.1665, 0.1665, 0.1519, 0.1844, 0.141, 0.2048, 0.1342, 0.227, 0.132, 0.25, 0.1342, 0.273, 0.141, 0.2952, 0.1519, 0.3156, 0.1665, 0.3335, 0.1844, 0.3481, 0.2048, 0.359, 0.227, 0.3658, 0.25, 0.368, 0.273, 0.3658, 0.2952, 0.359, 0.3418, 0.4717, 0.2968, 0.4854, 0.25, 0.49, 0.2032, 0.4854, 0.4717, 0.3418, 0.4496, 0.3833, 0.4197, 0.4197, 0.3833, 0.4496, 0.3418, 0.4717, 0.2952, 0.359, 0.3156, 0.3481, 0.3335, 0.3335, 0.3481, 0.3156, 0.359, 0.2952, 0.3658, 0.273, 0.368, 0.25, 0.3658, 0.227, 0.359, 0.2048, 0.4717, 0.1582, 0.4854, 0.2032, 0.49, 0.25, 0.4854, 0.2968, 0.0625, 0.5, 0.0625, 1.0, 0.03125, 1.0, 0.03125, 0.5, 0.03125, 0.5, 0.03125, 1.0, 0.0, 1.0, 0.0, 0.5, 0.7032, 0.4854, 0.75, 0.49, 0.7968, 0.4854, 0.8418, 0.4717, 0.8833, 0.4496, 0.9197, 0.4197, 0.9496, 0.3833, 0.9717, 0.3418, 0.9854, 0.2968, 0.8658, 0.273, 0.859, 0.2952, 0.8481, 0.3156, 0.8335, 0.3335, 0.8156, 0.3481, 0.7952, 0.359, 0.773, 0.3658, 0.75, 0.368, 0.727, 0.3658, 0.7048, 0.359, 0.6844, 0.3481, 0.6665, 0.3335, 0.6519, 0.3156, 0.641, 0.2952, 0.6342, 0.273, 0.632, 0.25, 0.6342, 0.227, 0.641, 0.2048, 0.6519, 0.1844, 0.6665, 0.1665, 0.6844, 0.1519, 0.7048, 0.141, 0.727, 0.1342, 0.75, 0.132, 0.773, 0.1342, 0.7968, 0.01461, 0.75, 0.01, 0.7032, 0.01461, 0.6582, 0.02827, 0.6167, 0.05045, 0.5803, 0.08029, 0.5504, 0.1167, 0.5283, 0.1582, 0.5146, 0.2032, 0.51, 0.25, 0.5146, 0.2968, 0.5283, 0.3418, 0.5504, 0.3833, 0.5803, 0.4197, 0.6167, 0.4496, 0.6582, 0.4717, 0.8658, 0.273, 0.9854, 0.2968, 0.99, 0.25, 0.9854, 0.2032, 0.9717, 0.1582, 0.9496, 0.1167, 0.9197, 0.08029, 0.8833, 0.05045, 0.8418, 0.02827, 0.7968, 0.01461, 0.773, 0.1342, 0.7952, 0.141, 0.8156, 0.1519, 0.8335, 0.1665, 0.8481, 0.1844, 0.859, 0.2048, 0.8658, 0.227, 0.868, 0.25, 0.9688, 0.588, 0.9688, 0.6457, 1.0, 0.6457, 1.0, 0.588, 0.9375, 0.6457, 0.9688, 0.6457, 0.9688, 0.588, 0.9375, 0.588, 0.9062, 0.588, 0.9062, 0.6457, 0.9375, 0.6457, 0.9375, 0.588, 0.875, 0.588, 0.875, 0.6457, 0.9062, 0.6457, 0.9062, 0.588, 0.8438, 0.6457, 0.875, 0.6457, 0.875, 0.588, 0.8438, 0.588, 0.8125, 0.6457, 0.8438, 0.6457, 0.8438, 0.588, 0.8125, 0.588, 0.7812, 0.6457, 0.8125, 0.6457, 0.8125, 0.588, 0.7812, 0.588, 0.75, 0.6457, 0.7812, 0.6457, 0.7812, 0.588, 0.75, 0.588, 0.7188, 0.6457, 0.75, 0.6457, 0.75, 0.588, 0.7188, 0.588, 0.6875, 0.6457, 0.7188, 0.6457, 0.7188, 0.588, 0.6875, 0.588, 0.6562, 0.6457, 0.6875, 0.6457, 0.6875, 0.588, 0.6563, 0.588, 0.625, 0.6457, 0.6562, 0.6457, 0.6563, 0.588, 0.625, 0.588, 0.5938, 0.6457, 0.625, 0.6457, 0.625, 0.588, 0.5938, 0.588, 0.5625, 0.6457, 0.5938, 0.6457, 0.5938, 0.588, 0.5625, 0.588, 0.5312, 0.6457, 0.5625, 0.6457, 0.5625, 0.588, 0.5312, 0.588, 0.5, 0.6457, 0.5312, 0.6457, 0.5312, 0.588, 0.5, 0.588, 0.4688, 0.6457, 0.5, 0.6457, 0.5, 0.588, 0.4688, 0.588, 0.4375, 0.6457, 0.4688, 0.6457, 0.4688, 0.588, 0.4375, 0.588, 0.4063, 0.6457, 0.4375, 0.6457, 0.4375, 0.588, 0.4062, 0.588, 0.375, 0.6457, 0.4063, 0.6457, 0.4062, 0.588, 0.375, 0.588, 0.3438, 0.588, 0.3438, 0.6457, 0.375, 0.6457, 0.375, 0.588, 0.3125, 0.588, 0.3125, 0.6457, 0.3438, 0.6457, 0.3438, 0.588, 0.2812, 0.588, 0.2812, 0.6457, 0.3125, 0.6457, 0.3125, 0.588, 0.25, 0.588, 0.25, 0.6457, 0.2812, 0.6457, 0.2812, 0.588, 0.2188, 0.588, 0.2188, 0.6457, 0.25, 0.6457, 0.25, 0.588, 0.1875, 0.588, 0.1875, 0.6457, 0.2188, 0.6457, 0.2188, 0.588, 0.1562, 0.588, 0.1562, 0.6457, 0.1875, 0.6457, 0.1875, 0.588, 0.125, 0.588, 0.125, 0.6457, 0.1562, 0.6457, 0.1562, 0.588, 0.09375, 0.588, 0.09375, 0.6457, 0.125, 0.6457, 0.125, 0.588, 0.0625, 0.588, 0.0625, 0.6457, 0.09375, 0.6457, 0.09375, 0.588, 0.03125, 0.588, 0.03125, 0.6457, 0.0625, 0.6457, 0.0625, 0.588, 0.0, 0.588, 0.0, 0.6457, 0.03125, 0.6457, 0.03125, 0.588])
me_cylinder_002.update()
me_cylinder_003 = bpy.data.meshes.new('Cylinder.003')
me_cylinder_003.from_pydata([(0.0, 1.0, -1.0), (1.432e-08, 1.0, 0.0009589), (0.1951, 0.9808, -1.0), (0.1951, 0.9808, 0.0009589), (0.3827, 0.9239, -1.0), (0.3827, 0.9239, 0.0009589), (0.5556, 0.8315, -1.0), (0.5556, 0.8315, 0.0009589), (0.7071, 0.7071, -1.0), (0.7071, 0.7071, 0.0009589), (0.8315, 0.5556, -1.0), (0.8315, 0.5556, 0.0009589), (0.9239, 0.3827, -1.0), (0.9239, 0.3827, 0.0009589), (0.9808, 0.1951, -1.0), (0.9808, 0.1951, 0.0009589), (1.0, 9.313e-10, -1.0), (1.0, 9.313e-10, 0.0009589), (0.9808, -0.1951, -1.0), (0.9808, -0.1951, 0.0009589), (0.9239, -0.3827, -1.0), (0.9239, -0.3827, 0.0009589), (0.8315, -0.5556, -1.0), (0.8315, -0.5556, 0.0009589), (0.7071, -0.7071, -1.0), (0.7071, -0.7071, 0.0009589), (0.5556, -0.8315, -1.0), (0.5556, -0.8315, 0.0009589), (0.3827, -0.9239, -1.0), (0.3827, -0.9239, 0.0009589), (0.1951, -0.9808, -1.0), (0.1951, -0.9808, 0.0009589), (0.0, -1.0, -1.0), (1.432e-08, -1.0, 0.0009589), (-0.1951, -0.9808, -1.0), (-0.1951, -0.9808, 0.0009589), (-0.3827, -0.9239, -1.0), (-0.3827, -0.9239, 0.0009589), (-0.5556, -0.8315, -1.0), (-0.5556, -0.8315, 0.0009589), (-0.7071, -0.7071, -1.0), (-0.7071, -0.7071, 0.0009589), (-0.8315, -0.5556, -1.0), (-0.8315, -0.5556, 0.0009589), (-0.9239, -0.3827, -1.0), (-0.9239, -0.3827, 0.0009589), (-0.9808, -0.1951, -1.0), (-0.9808, -0.1951, 0.0009589), (-1.0, 9.313e-10, -1.0), (-1.0, 9.313e-10, 0.0009589), (-0.9808, 0.1951, -1.0), (-0.9808, 0.1951, 0.0009589), (-0.9239, 0.3827, -1.0), (-0.9239, 0.3827, 0.0009589), (-0.8315, 0.5556, -1.0), (-0.8315, 0.5556, 0.0009589), (-0.7071, 0.7071, -1.0), (-0.7071, 0.7071, 0.0009589), (-0.5556, 0.8315, -1.0), (-0.5556, 0.8315, 0.0009589), (-0.3827, 0.9239, -1.0), (-0.3827, 0.9239, 0.0009589), (-0.1951, 0.9808, -1.0), (-0.1951, 0.9808, 0.0009589), (-0.4918, 9.313e-10, 0.0009589), (-0.4544, -0.1882, 0.0009589), (-0.4824, -0.09595, 0.0009589), (-0.4824, 0.09595, 0.0009589), (-0.3478, -0.3478, 0.0009589), (-0.4089, -0.2732, 0.0009589), (-0.4089, 0.2732, 0.0009589), (-0.4544, 0.1882, 0.0009589), (-0.2732, -0.4089, 0.0009589), (-0.2732, 0.4089, 0.0009589), (4.377e-09, 0.4918, 0.0009589), (-0.09595, 0.4824, 0.0009589), (0.1882, 0.4544, 0.0009589), (0.09595, 0.4824, 0.0009589), (-0.1882, 0.4544, 0.0009589), (-0.3478, 0.3478, 0.0009589), (-0.1882, -0.4544, 0.0009589), (4.377e-09, -0.4918, 0.0009589), (0.09595, -0.4824, 0.0009589), (-0.09595, -0.4824, 0.0009589), (0.1882, -0.4544, 0.0009589), (0.2732, 0.4089, 0.0009589), (0.2732, -0.4089, 0.0009589), (0.4089, 0.2732, 0.0009589), (0.4089, -0.2732, 0.0009589), (0.3478, 0.3478, 0.0009589), (0.4918, 9.313e-10, 0.0009589), (0.4824, 0.09595, 0.0009589), (0.4544, -0.1882, 0.0009589), (0.4824, -0.09595, 0.0009589), (0.4544, 0.1882, 0.0009589), (0.3478, -0.3478, 0.0009589), (-0.09595, 0.4824, -1.0), (1.622e-08, 0.4918, -1.0), (0.09595, 0.4824, -1.0), (0.1882, -0.4544, -1.0), (0.2732, -0.4089, -1.0), (0.1882, 0.4544, -1.0), (0.09595, -0.4824, -1.0), (0.2732, 0.4089, -1.0), (0.4089, 0.2732, -1.0), (0.4089, -0.2732, -1.0), (0.3478, 0.3478, -1.0), (0.4918, 9.313e-10, -1.0), (0.4824, 0.09595, -1.0), (0.4544, -0.1882, -1.0), (0.4824, -0.09595, -1.0), (0.4544, 0.1882, -1.0), (0.3478, -0.3478, -1.0), (-0.4918, 9.313e-10, -1.0), (-0.4544, -0.1882, -1.0), (-0.4824, -0.09595, -1.0), (-0.4824, 0.09595, -1.0), (-0.4089, -0.2732, -1.0), (-0.4089, 0.2732, -1.0), (-0.3478, -0.3478, -1.0), (-0.4544, 0.1882, -1.0), (-0.1882, 0.4544, -1.0), (-0.2732, -0.4089, -1.0), (-0.2732, 0.4089, -1.0), (1.622e-08, -0.4918, -1.0), (-0.09595, -0.4824, -1.0), (-0.1882, -0.4544, -1.0), (-0.3478, 0.3478, -1.0)], [], [(0, 1, 3, 2), (2, 3, 5, 4), (4, 5, 7, 6), (6, 7, 9, 8), (8, 9, 11, 10), (10, 11, 13, 12), (12, 13, 15, 14), (14, 15, 17, 16), (16, 17, 19, 18), (18, 19, 21, 20), (20, 21, 23, 22), (22, 23, 25, 24), (24, 25, 27, 26), (26, 27, 29, 28), (28, 29, 31, 30), (30, 31, 33, 32), (32, 33, 35, 34), (34, 35, 37, 36), (36, 37, 39, 38), (38, 39, 41, 40), (40, 41, 43, 42), (42, 43, 45, 44), (44, 45, 47, 46), (46, 47, 49, 48), (48, 49, 51, 50), (50, 51, 53, 52), (52, 53, 55, 54), (54, 55, 57, 56), (56, 57, 59, 58), (58, 59, 61, 60), (45, 43, 41, 39, 37, 80, 72, 68, 69, 65, 66, 64, 67, 71, 53, 51, 49, 47), (25, 23, 21, 19, 17, 15, 13, 11, 9, 7, 5, 3, 1, 63, 61, 59, 57, 55, 53, 71, 70, 79, 73, 78, 75, 74, 77, 76, 85, 89, 87, 94, 91, 90, 93, 92, 88, 95, 86, 84, 82, 81, 83, 80, 37, 35, 33, 31, 29, 27), (60, 61, 63, 62), (62, 63, 1, 0), (62, 0, 2, 4, 6, 8, 10, 12, 14, 16, 18, 20, 22, 24, 26, 28, 30, 102, 99, 100, 112, 105, 109, 110, 107, 108, 111, 104, 106, 103, 101, 98, 97, 96, 121, 123, 127, 118, 120, 116, 113, 115, 46, 48, 50, 52, 54, 56, 58, 60), (102, 30, 32, 34, 36, 38, 40, 42, 44, 46, 115, 114, 117, 119, 122, 126, 125, 124), (98, 77, 74, 97), (101, 76, 77, 98), (103, 85, 76, 101), (106, 89, 85, 103), (87, 89, 106, 104), (94, 87, 104, 111), (91, 94, 111, 108), (90, 91, 108, 107), (93, 90, 107, 110), (92, 93, 110, 109), (88, 92, 109, 105), (95, 88, 105, 112), (86, 95, 112, 100), (84, 86, 100, 99), (82, 84, 99, 102), (81, 82, 102, 124), (83, 81, 124, 125), (80, 83, 125, 126), (72, 80, 126, 122), (68, 72, 122, 119), (117, 69, 68, 119), (114, 65, 69, 117), (115, 66, 65, 114), (113, 64, 66, 115), (116, 67, 64, 113), (120, 71, 67, 116), (118, 70, 71, 120), (127, 79, 70, 118), (123, 73, 79, 127), (121, 78, 73, 123), (75, 78, 121, 96), (97, 74, 75, 96)])
me_cylinder_003.polygons.foreach_set('material_index', [0, 0, 0, 0, 0, 0, 0, 0, 0, 0, 0, 0, 0, 0, 0, 0, 0, 0, 0, 0, 0, 0, 0, 0, 0, 0, 0, 0, 0, 0, 0, 0, 0, 0, 0, 0, 568, 568, 568, 568, 568, 568, 568, 568, 568, 568, 568, 568, 568, 568, 568, 568, 568, 568, 568, 568, 568, 568, 568, 568, 568, 568, 568, 568, 568, 568, 568, 568])
_uv = me_cylinder_003.uv_layers.new(name='UVMap')
_uv.uv.foreach_set('vector', [1.0, 0.5, 1.0, 1.0, 0.9688, 1.0, 0.9688, 0.5, 0.9688, 0.5, 0.9688, 1.0, 0.9375, 1.0, 0.9375, 0.5, 0.9375, 0.5, 0.9375, 1.0, 0.9062, 1.0, 0.9062, 0.5, 0.9062, 0.5, 0.9062, 1.0, 0.875, 1.0, 0.875, 0.5, 0.875, 0.5, 0.875, 1.0, 0.8438, 1.0, 0.8438, 0.5, 0.8438, 0.5, 0.8438, 1.0, 0.8125, 1.0, 0.8125, 0.5, 0.8125, 0.5, 0.8125, 1.0, 0.7812, 1.0, 0.7812, 0.5, 0.7812, 0.5, 0.7812, 1.0, 0.75, 1.0, 0.75, 0.5, 0.75, 0.5, 0.75, 1.0, 0.7188, 1.0, 0.7188, 0.5, 0.7188, 0.5, 0.7188, 1.0, 0.6875, 1.0, 0.6875, 0.5, 0.6875, 0.5, 0.6875, 1.0, 0.6562, 1.0, 0.6562, 0.5, 0.6562, 0.5, 0.6562, 1.0, 0.625, 1.0, 0.625, 0.5, 0.625, 0.5, 0.625, 1.0, 0.5938, 1.0, 0.5938, 0.5, 0.5938, 0.5, 0.5938, 1.0, 0.5625, 1.0, 0.5625, 0.5, 0.5625, 0.5, 0.5625, 1.0, 0.5312, 1.0, 0.5312, 0.5, 0.5312, 0.5, 0.5312, 1.0, 0.5, 1.0, 0.5, 0.5, 0.5, 0.5, 0.5, 1.0, 0.4688, 1.0, 0.4688, 0.5, 0.4688, 0.5, 0.4688, 1.0, 0.4375, 1.0, 0.4375, 0.5, 0.4375, 0.5, 0.4375, 1.0, 0.4062, 1.0, 0.4062, 0.5, 0.4062, 0.5, 0.4062, 1.0, 0.375, 1.0, 0.375, 0.5, 0.375, 0.5, 0.375, 1.0, 0.3438, 1.0, 0.3438, 0.5, 0.3438, 0.5, 0.3438, 1.0, 0.3125, 1.0, 0.3125, 0.5, 0.3125, 0.5, 0.3125, 1.0, 0.2812, 1.0, 0.2812, 0.5, 0.2812, 0.5, 0.2812, 1.0, 0.25, 1.0, 0.25, 0.5, 0.25, 0.5, 0.25, 1.0, 0.2188, 1.0, 0.2188, 0.5, 0.2188, 0.5, 0.2188, 1.0, 0.1875, 1.0, 0.1875, 0.5, 0.1875, 0.5, 0.1875, 1.0, 0.1562, 1.0, 0.1562, 0.5, 0.1562, 0.5, 0.1562, 1.0, 0.125, 1.0, 0.125, 0.5, 0.125, 0.5, 0.125, 1.0, 0.09375, 1.0, 0.09375, 0.5, 0.09375, 0.5, 0.09375, 1.0, 0.0625, 1.0, 0.0625, 0.5, 0.02827, 0.1582, 0.05045, 0.1167, 0.08029, 0.08029, 0.1167, 0.05045, 0.1582, 0.02827, 0.2048, 0.141, 0.1844, 0.1519, 0.1665, 0.1665, 0.1519, 0.1844, 0.141, 0.2048, 0.1342, 0.227, 0.132, 0.25, 0.1342, 0.273, 0.141, 0.2952, 0.02827, 0.3418, 0.01461, 0.2968, 0.01, 0.25, 0.01461, 0.2032, 0.4197, 0.08029, 0.4496, 0.1167, 0.4717, 0.1582, 0.4854, 0.2032, 0.49, 0.25, 0.4854, 0.2968, 0.4717, 0.3418, 0.4496, 0.3833, 0.4197, 0.4197, 0.3833, 0.4496, 0.3418, 0.4717, 0.2968, 0.4854, 0.25, 0.49, 0.2032, 0.4854, 0.1582, 0.4717, 0.1167, 0.4496, 0.08029, 0.4197, 0.05045, 0.3833, 0.02827, 0.3418, 0.141, 0.2952, 0.1519, 0.3156, 0.1665, 0.3335, 0.1844, 0.3481, 0.2048, 0.359, 0.227, 0.3658, 0.25, 0.368, 0.273, 0.3658, 0.2952, 0.359, 0.3156, 0.3481, 0.3335, 0.3335, 0.3481, 0.3156, 0.359, 0.2952, 0.3658, 0.273, 0.368, 0.25, 0.3658, 0.227, 0.359, 0.2048, 0.3481, 0.1844, 0.3335, 0.1665, 0.3156, 0.1519, 0.2952, 0.141, 0.273, 0.1342, 0.25, 0.132, 0.227, 0.1342, 0.2048, 0.141, 0.1582, 0.02827, 0.2032, 0.01461, 0.25, 0.01, 0.2968, 0.01461, 0.3418, 0.02827, 0.3833, 0.05045, 0.0625, 0.5, 0.0625, 1.0, 0.03125, 1.0, 0.03125, 0.5, 0.03125, 0.5, 0.03125, 1.0, 0.0, 1.0, 0.0, 0.5, 0.7032, 0.4854, 0.75, 0.49, 0.7968, 0.4854, 0.8418, 0.4717, 0.8833, 0.4496, 0.9197, 0.4197, 0.9496, 0.3833, 0.9717, 0.3418, 0.9854, 0.2968, 0.99, 0.25, 0.9854, 0.2032, 0.9717, 0.1582, 0.9496, 0.1167, 0.9197, 0.08029, 0.8833, 0.05045, 0.8418, 0.02827, 0.7968, 0.01461, 0.773, 0.1342, 0.7952, 0.141, 0.8156, 0.1519, 0.8335, 0.1665, 0.8481, 0.1844, 0.859, 0.2048, 0.8658, 0.227, 0.868, 0.25, 0.8658, 0.273, 0.859, 0.2952, 0.8481, 0.3156, 0.8335, 0.3335, 0.8156, 0.3481, 0.7952, 0.359, 0.773, 0.3658, 0.75, 0.368, 0.727, 0.3658, 0.7048, 0.359, 0.6844, 0.3481, 0.6665, 0.3335, 0.6519, 0.3156, 0.641, 0.2952, 0.6342, 0.273, 0.632, 0.25, 0.6342, 0.227, 0.5146, 0.2032, 0.51, 0.25, 0.5146, 0.2968, 0.5283, 0.3418, 0.5504, 0.3833, 0.5803, 0.4197, 0.6167, 0.4496, 0.6582, 0.4717, 0.773, 0.1342, 0.7968, 0.01461, 0.75, 0.01, 0.7032, 0.01461, 0.6582, 0.02827, 0.6167, 0.05045, 0.5803, 0.08029, 0.5504, 0.1167, 0.5283, 0.1582, 0.5146, 0.2032, 0.6342, 0.227, 0.641, 0.2048, 0.6519, 0.1844, 0.6665, 0.1665, 0.6844, 0.1519, 0.7048, 0.141, 0.727, 0.1342, 0.75, 0.132, 0.9688, 0.8792, 0.9688, 0.9377, 1.0, 0.9377, 1.0, 0.8792, 0.9375, 0.8792, 0.9375, 0.9377, 0.9688, 0.9377, 0.9688, 0.8792, 0.9062, 0.8792, 0.9062, 0.9377, 0.9375, 0.9377, 0.9375, 0.8792, 0.875, 0.8792, 0.875, 0.9377, 0.9062, 0.9377, 0.9062, 0.8792, 0.8438, 0.9377, 0.875, 0.9377, 0.875, 0.8792, 0.8438, 0.8792, 0.8125, 0.9377, 0.8438, 0.9377, 0.8438, 0.8792, 0.8125, 0.8792, 0.7812, 0.9377, 0.8125, 0.9377, 0.8125, 0.8792, 0.7812, 0.8792, 0.75, 0.9377, 0.7812, 0.9377, 0.7812, 0.8792, 0.75, 0.8792, 0.7188, 0.9377, 0.75, 0.9377, 0.75, 0.8792, 0.7188, 0.8792, 0.6875, 0.9377, 0.7188, 0.9377, 0.7188, 0.8792, 0.6875, 0.8792, 0.6562, 0.9377, 0.6875, 0.9377, 0.6875, 0.8792, 0.6562, 0.8792, 0.625, 0.9377, 0.6562, 0.9377, 0.6562, 0.8792, 0.625, 0.8792, 0.5938, 0.9377, 0.625, 0.9377, 0.625, 0.8792, 0.5938, 0.8792, 0.5625, 0.9377, 0.5938, 0.9377, 0.5938, 0.8792, 0.5625, 0.8792, 0.5312, 0.9377, 0.5625, 0.9377, 0.5625, 0.8792, 0.5312, 0.8792, 0.5, 0.9377, 0.5312, 0.9377, 0.5312, 0.8792, 0.5, 0.8792, 0.4688, 0.9377, 0.5, 0.9377, 0.5, 0.8792, 0.4688, 0.8792, 0.4375, 0.9377, 0.4688, 0.9377, 0.4688, 0.8792, 0.4375, 0.8792, 0.4062, 0.9377, 0.4375, 0.9377, 0.4375, 0.8792, 0.4062, 0.8792, 0.375, 0.9377, 0.4062, 0.9377, 0.4062, 0.8792, 0.375, 0.8792, 0.3438, 0.8792, 0.3438, 0.9377, 0.375, 0.9377, 0.375, 0.8792, 0.3125, 0.8792, 0.3125, 0.9377, 0.3438, 0.9377, 0.3438, 0.8792, 0.2812, 0.8792, 0.2812, 0.9377, 0.3125, 0.9377, 0.3125, 0.8792, 0.25, 0.8792, 0.25, 0.9377, 0.2812, 0.9377, 0.2812, 0.8792, 0.2188, 0.8792, 0.2188, 0.9377, 0.25, 0.9377, 0.25, 0.8792, 0.1875, 0.8792, 0.1875, 0.9377, 0.2188, 0.9377, 0.2188, 0.8792, 0.1562, 0.8792, 0.1562, 0.9377, 0.1875, 0.9377, 0.1875, 0.8792, 0.125, 0.8792, 0.125, 0.9377, 0.1562, 0.9377, 0.1562, 0.8792, 0.09375, 0.8792, 0.09375, 0.9377, 0.125, 0.9377, 0.125, 0.8792, 0.0625, 0.8792, 0.0625, 0.9377, 0.09375, 0.9377, 0.09375, 0.8792, 0.03125, 0.9377, 0.0625, 0.9377, 0.0625, 0.8792, 0.03125, 0.8792, 0.0, 0.8792, 0.0, 0.9377, 0.03125, 0.9377, 0.03125, 0.8792])
me_cylinder_003.update()
me_cylinder_004 = bpy.data.meshes.new('Cylinder.004')
me_cylinder_004.from_pydata([(0.0, 1.0, -1.0), (0.0, 1.0, 1.0), (0.1951, 0.9808, -1.0), (0.1951, 0.9808, 1.0), (0.3827, 0.9239, -1.0), (0.3827, 0.9239, 1.0), (0.5556, 0.8315, -1.0), (0.5556, 0.8315, 1.0), (0.7071, 0.7071, -1.0), (0.7071, 0.7071, 1.0), (0.8315, 0.5556, -1.0), (0.8315, 0.5556, 1.0), (0.9239, 0.3827, -1.0), (0.9239, 0.3827, 1.0), (0.9808, 0.1951, -1.0), (0.9808, 0.1951, 1.0), (0.9808, -0.1951, -1.0), (0.9808, -0.1951, 1.0), (0.9239, -0.3827, -1.0), (0.9239, -0.3827, 1.0), (0.8315, -0.5556, -1.0), (0.8315, -0.5556, 1.0), (0.7071, -0.7071, -1.0), (0.7071, -0.7071, 1.0), (0.5556, -0.8315, -1.0), (0.5556, -0.8315, 1.0), (0.3827, -0.9239, -1.0), (0.3827, -0.9239, 1.0), (0.1951, -0.9808, -1.0), (0.1951, -0.9808, 1.0), (0.0, -1.0, -1.0), (0.0, -1.0, 1.0), (-0.1951, -0.9808, -1.0), (-0.1951, -0.9808, 1.0), (-0.3827, -0.9239, -1.0), (-0.3827, -0.9239, 1.0), (-0.5556, -0.8315, -1.0), (-0.5556, -0.8315, 1.0), (-0.7071, -0.7071, -1.0), (-0.7071, -0.7071, 1.0), (-0.8315, -0.5556, -1.0), (-0.8315, -0.5556, 1.0), (-0.9239, -0.3827, -1.0), (-0.9239, -0.3827, 1.0), (-0.9808, -0.1951, -1.0), (-0.9808, -0.1951, 1.0), (-0.9808, 0.1951, -1.0), (-0.9808, 0.1951, 1.0), (-0.9239, 0.3827, -1.0), (-0.9239, 0.3827, 1.0), (-0.8315, 0.5556, -1.0), (-0.8315, 0.5556, 1.0), (-0.7071, 0.7071, -1.0), (-0.7071, 0.7071, 1.0), (-0.5556, 0.8315, -1.0), (-0.5556, 0.8315, 1.0), (-0.3827, 0.9239, -1.0), (-0.3827, 0.9239, 1.0), (-0.1951, 0.9808, -1.0), (-0.1951, 0.9808, 1.0), (0.9924, 0.07696, 1.0), (0.9924, 0.07696, -1.0), (0.9879, -0.123, 1.0), (0.9879, -0.123, -1.0), (0.8729, -0.123, 1.0), (0.8729, 0.07696, 1.0), (0.8729, -0.123, -1.0), (0.8729, 0.07696, -1.0), (-0.9879, -0.123, 1.0), (-0.9879, -0.123, -1.0), (-0.9924, 0.07696, 1.0), (-0.9924, 0.07696, -1.0), (-0.8877, -0.123, 1.0), (-0.8877, 0.07696, 1.0), (-0.8877, 0.07696, -1.0), (-0.8877, -0.123, -1.0)], [], [(0, 1, 3, 2), (2, 3, 5, 4), (4, 5, 7, 6), (6, 7, 9, 8), (8, 9, 11, 10), (10, 11, 13, 12), (12, 13, 15, 14), (61, 14, 15, 60), (17, 16, 63, 62), (16, 17, 19, 18), (18, 19, 21, 20), (20, 21, 23, 22), (22, 23, 25, 24), (24, 25, 27, 26), (26, 27, 29, 28), (28, 29, 31, 30), (30, 31, 33, 32), (32, 33, 35, 34), (34, 35, 37, 36), (36, 37, 39, 38), (38, 39, 41, 40), (40, 41, 43, 42), (42, 43, 45, 44), (44, 45, 68, 69), (70, 47, 46, 71), (46, 47, 49, 48), (48, 49, 51, 50), (50, 51, 53, 52), (52, 53, 55, 54), (54, 55, 57, 56), (45, 43, 41, 39, 37, 35, 33, 31, 29, 27, 25, 23, 21, 19, 17, 62, 64, 65, 60, 15, 13, 11, 9, 7, 5, 3, 1, 59, 57, 55, 53, 51, 49, 47, 70, 73, 72, 68), (56, 57, 59, 58), (58, 59, 1, 0), (71, 46, 48, 50, 52, 54, 56, 58, 0, 2, 4, 6, 8, 10, 12, 14, 61, 67, 66, 63, 16, 18, 20, 22, 24, 26, 28, 30, 32, 34, 36, 38, 40, 42, 44, 69, 75, 74), (67, 65, 64, 66), (61, 60, 65, 67), (63, 66, 64, 62), (70, 71, 74, 73), (72, 73, 74, 75), (68, 72, 75, 69)])
me_cylinder_004.polygons.foreach_set('material_index', [0, 0, 0, 0, 0, 0, 0, 0, 0, 0, 0, 0, 0, 0, 0, 0, 0, 0, 0, 0, 0, 0, 0, 0, 0, 0, 0, 0, 0, 0, 0, 0, 0, 0, 568, 568, 568, 568, 568, 568])
_uv = me_cylinder_004.uv_layers.new(name='UVMap')
_uv.uv.foreach_set('vector', [1.0, 0.5, 1.0, 1.0, 0.9688, 1.0, 0.9688, 0.5, 0.9688, 0.5, 0.9688, 1.0, 0.9375, 1.0, 0.9375, 0.5, 0.9375, 0.5, 0.9375, 1.0, 0.9062, 1.0, 0.9062, 0.5, 0.9062, 0.5, 0.9062, 1.0, 0.875, 1.0, 0.875, 0.5, 0.875, 0.5, 0.875, 1.0, 0.8438, 1.0, 0.8438, 0.5, 0.8438, 0.5, 0.8438, 1.0, 0.8125, 1.0, 0.8125, 0.5, 0.8125, 0.5, 0.8125, 1.0, 0.7812, 1.0, 0.7812, 0.5, 0.7623, 0.5, 0.7812, 0.5, 0.7812, 1.0, 0.7623, 1.0, 0.7188, 1.0, 0.7188, 0.5, 0.7303, 0.5, 0.7303, 1.0, 0.7188, 0.5, 0.7188, 1.0, 0.6875, 1.0, 0.6875, 0.5, 0.6875, 0.5, 0.6875, 1.0, 0.6562, 1.0, 0.6562, 0.5, 0.6562, 0.5, 0.6562, 1.0, 0.625, 1.0, 0.625, 0.5, 0.625, 0.5, 0.625, 1.0, 0.5938, 1.0, 0.5938, 0.5, 0.5938, 0.5, 0.5938, 1.0, 0.5625, 1.0, 0.5625, 0.5, 0.5625, 0.5, 0.5625, 1.0, 0.5312, 1.0, 0.5312, 0.5, 0.5312, 0.5, 0.5312, 1.0, 0.5, 1.0, 0.5, 0.5, 0.5, 0.5, 0.5, 1.0, 0.4688, 1.0, 0.4688, 0.5, 0.4688, 0.5, 0.4688, 1.0, 0.4375, 1.0, 0.4375, 0.5, 0.4375, 0.5, 0.4375, 1.0, 0.4062, 1.0, 0.4062, 0.5, 0.4062, 0.5, 0.4062, 1.0, 0.375, 1.0, 0.375, 0.5, 0.375, 0.5, 0.375, 1.0, 0.3438, 1.0, 0.3438, 0.5, 0.3438, 0.5, 0.3438, 1.0, 0.3125, 1.0, 0.3125, 0.5, 0.3125, 0.5, 0.3125, 1.0, 0.2812, 1.0, 0.2812, 0.5, 0.2812, 0.5, 0.2812, 1.0, 0.2697, 1.0, 0.2697, 0.5, 0.2377, 1.0, 0.2188, 1.0, 0.2188, 0.5, 0.2377, 0.5, 0.2188, 0.5, 0.2188, 1.0, 0.1875, 1.0, 0.1875, 0.5, 0.1875, 0.5, 0.1875, 1.0, 0.1562, 1.0, 0.1562, 0.5, 0.1562, 0.5, 0.1562, 1.0, 0.125, 1.0, 0.125, 0.5, 0.125, 0.5, 0.125, 1.0, 0.09375, 1.0, 0.09375, 0.5, 0.09375, 0.5, 0.09375, 1.0, 0.0625, 1.0, 0.0625, 0.5, 0.01461, 0.2032, 0.02827, 0.1582, 0.05045, 0.1167, 0.08029, 0.08029, 0.1167, 0.05045, 0.1582, 0.02827, 0.2032, 0.01461, 0.25, 0.01, 0.2968, 0.01461, 0.3418, 0.02827, 0.3833, 0.05045, 0.4197, 0.08029, 0.4496, 0.1167, 0.4717, 0.1582, 0.4854, 0.2032, 0.4871, 0.2205, 0.4595, 0.2205, 0.4595, 0.2685, 0.4882, 0.2685, 0.4854, 0.2968, 0.4717, 0.3418, 0.4496, 0.3833, 0.4197, 0.4197, 0.3833, 0.4496, 0.3418, 0.4717, 0.2968, 0.4854, 0.25, 0.49, 0.2032, 0.4854, 0.1582, 0.4717, 0.1167, 0.4496, 0.08029, 0.4197, 0.05045, 0.3833, 0.02827, 0.3418, 0.01461, 0.2968, 0.01182, 0.2685, 0.03696, 0.2685, 0.03696, 0.2205, 0.01291, 0.2205, 0.0625, 0.5, 0.0625, 1.0, 0.03125, 1.0, 0.03125, 0.5, 0.03125, 0.5, 0.03125, 1.0, 0.0, 1.0, 0.0, 0.5, 0.5118, 0.2685, 0.5146, 0.2968, 0.5283, 0.3418, 0.5504, 0.3833, 0.5803, 0.4197, 0.6167, 0.4496, 0.6582, 0.4717, 0.7032, 0.4854, 0.75, 0.49, 0.7968, 0.4854, 0.8418, 0.4717, 0.8833, 0.4496, 0.9197, 0.4197, 0.9496, 0.3833, 0.9717, 0.3418, 0.9854, 0.2968, 0.9882, 0.2685, 0.9595, 0.2685, 0.9595, 0.2205, 0.9871, 0.2205, 0.9854, 0.2032, 0.9717, 0.1582, 0.9496, 0.1167, 0.9197, 0.08029, 0.8833, 0.05045, 0.8418, 0.02827, 0.7968, 0.01461, 0.75, 0.01, 0.7032, 0.01461, 0.6582, 0.02827, 0.6167, 0.05045, 0.5803, 0.08029, 0.5504, 0.1167, 0.5283, 0.1582, 0.5146, 0.2032, 0.5129, 0.2205, 0.537, 0.2205, 0.537, 0.2685, 0.445, 0.25, 0.545, 0.25, 0.545, 0.0, 0.445, 0.0, 0.445, 0.3994, 0.545, 0.3994, 0.545, 0.25, 0.445, 0.25, 0.445, 0.8563, 0.445, 1.0, 0.545, 1.0, 0.545, 0.8563, 0.545, 0.369, 0.445, 0.369, 0.445, 0.5, 0.545, 0.5, 0.545, 0.75, 0.545, 0.5, 0.445, 0.5, 0.445, 0.75, 0.545, 0.8753, 0.545, 0.75, 0.445, 0.75, 0.445, 0.8753])
me_cylinder_004.update()

# ---- objects
ob_cylinder = bpy.data.objects.new('Cylinder', me_cylinder)
ob_cube = bpy.data.objects.new('Cube', me_cube_001)
ob_cube_001 = bpy.data.objects.new('Cube.001', me_cube_002)
ob_cylinder_002 = bpy.data.objects.new('Cylinder.002', me_cylinder_002)
ob_cylinder_003 = bpy.data.objects.new('Cylinder.003', me_cylinder_003)
ob_cylinder_001 = bpy.data.objects.new('Cylinder.001', me_cylinder_004)

# ---- transforms, parenting, visibility, modifiers, constraints
ob_cylinder.location = (0.0, 0.0, -4.057)
ob_cylinder.scale = (25.0, 25.0, 5.0)
ob_cube.location = (2.5, 0.0, 2.0)
ob_cube.scale = (0.5, 1.0, 1.0)
ob_cube_001.location = (-2.5, 0.0, 2.0)
ob_cube_001.scale = (0.5, 1.0, 1.0)
ob_cylinder_002.location = (-3.005, 0.04439, 6.016)
ob_cylinder_002.rotation_euler = (0.0, 1.571, 0.0)
ob_cylinder_002.scale = (3.05, 3.05, 1.0)
ob_cylinder_003.location = (2.994, 0.04439, 6.016)
ob_cylinder_003.rotation_euler = (0.0, 1.571, 0.0)
ob_cylinder_003.scale = (3.05, 3.05, 1.0)
ob_cylinder_001.location = (0.0, 0.0, 0.0)
ob_cylinder_001.scale = (5.0, 5.0, 1.0)

# ---- collection membership
col_collection.objects.link(ob_cylinder)
col_collection.objects.link(ob_cube)
col_collection.objects.link(ob_cube_001)
col_collection.objects.link(ob_cylinder_002)
col_collection.objects.link(ob_cylinder_003)
col_collection.objects.link(ob_cylinder_001)

# ---- scene / render settings (as saved in the file)
scene.frame_start = 1; scene.frame_end = 250; scene.frame_set(1)
scene.render.engine = 'BLENDER_EEVEE_NEXT'
scene.cycles.sampling_pattern = 'TABULATED_SOBOL'
scene.cycles.use_light_tree = False
scene.view_settings.view_transform = 'Filmic'
bpy.context.view_layer.update()

# ---- added for rendering (the .blend has no active camera and no usable light): camera, sun
cam_auto = bpy.data.cameras.new('AutoCamera')
cam_auto.lens = 50.0
cam_auto.sensor_width = 36.0
cam_auto.clip_end = 1185.29
ob_auto_camera = bpy.data.objects.new('AutoCamera', cam_auto)
scene.collection.objects.link(ob_auto_camera)
ob_auto_camera.location = (67.538, -81.0456, 54.0348)
ob_auto_camera.rotation_euler = (1.09748, -7.21219e-08, 0.694738)
scene.camera = ob_auto_camera
light_auto_sun = bpy.data.lights.new('AutoSun', 'SUN')
light_auto_sun.energy = 3.0
light_auto_sun.angle = 0.0523599
ob_auto_sun = bpy.data.objects.new('AutoSun', light_auto_sun)
scene.collection.objects.link(ob_auto_sun)
ob_auto_sun.rotation_euler = (0.872665, 0.174533, 0.523599)
bpy.context.view_layer.update()

